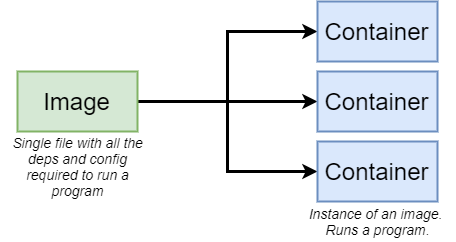

The diagram above was exported from draw.io. Its source (the exported page's mxGraphModel, read from the mxfile embedded in the PNG):
<mxGraphModel dx="1408" dy="731" grid="1" gridSize="10" guides="1" tooltips="1" connect="1" arrows="1" fold="1" page="1" pageScale="1" pageWidth="3300" pageHeight="4681" background="#ffffff" math="0" shadow="0">
  <root>
    <mxCell id="0" />
    <mxCell id="1" parent="0" />
    <mxCell id="6" style="edgeStyle=orthogonalEdgeStyle;rounded=0;html=1;exitX=1;exitY=0.5;entryX=0;entryY=0.5;jettySize=auto;orthogonalLoop=1;strokeWidth=3;fontSize=24;" parent="1" source="2" target="4" edge="1">
      <mxGeometry relative="1" as="geometry" />
    </mxCell>
    <mxCell id="7" style="edgeStyle=orthogonalEdgeStyle;rounded=0;html=1;exitX=1;exitY=0.5;jettySize=auto;orthogonalLoop=1;strokeWidth=3;fontSize=24;" parent="1" source="2" target="3" edge="1">
      <mxGeometry relative="1" as="geometry" />
    </mxCell>
    <mxCell id="8" style="edgeStyle=orthogonalEdgeStyle;rounded=0;html=1;exitX=1;exitY=0.5;entryX=0;entryY=0.5;jettySize=auto;orthogonalLoop=1;strokeWidth=3;fontSize=24;" parent="1" source="2" target="5" edge="1">
      <mxGeometry relative="1" as="geometry" />
    </mxCell>
    <mxCell id="2" value="Image" style="rounded=0;whiteSpace=wrap;html=1;strokeWidth=2;fontSize=24;align=center;fillColor=#d5e8d4;strokeColor=#82b366;" parent="1" vertex="1">
      <mxGeometry x="397" y="300" width="120" height="60" as="geometry" />
    </mxCell>
    <mxCell id="3" value="Container" style="rounded=0;whiteSpace=wrap;html=1;strokeWidth=2;fontSize=24;align=center;fillColor=#dae8fc;strokeColor=#6c8ebf;" parent="1" vertex="1">
      <mxGeometry x="697" y="300" width="120" height="60" as="geometry" />
    </mxCell>
    <mxCell id="4" value="Container" style="rounded=0;whiteSpace=wrap;html=1;strokeWidth=2;fontSize=24;align=center;fillColor=#dae8fc;strokeColor=#6c8ebf;" parent="1" vertex="1">
      <mxGeometry x="697" y="230" width="120" height="60" as="geometry" />
    </mxCell>
    <mxCell id="5" value="Container" style="rounded=0;whiteSpace=wrap;html=1;strokeWidth=2;fontSize=24;align=center;fillColor=#dae8fc;strokeColor=#6c8ebf;" parent="1" vertex="1">
      <mxGeometry x="697" y="370" width="120" height="60" as="geometry" />
    </mxCell>
    <mxCell id="9" value="Single file with all the deps and config required to run a program" style="text;html=1;strokeColor=none;fillColor=none;align=center;verticalAlign=middle;whiteSpace=wrap;rounded=0;fontSize=14;fontStyle=2" parent="1" vertex="1">
      <mxGeometry x="380" y="360" width="155" height="70" as="geometry" />
    </mxCell>
    <mxCell id="10" value="Instance of an image.&amp;nbsp; Runs a program." style="text;html=1;strokeColor=none;fillColor=none;align=center;verticalAlign=middle;whiteSpace=wrap;rounded=0;fontSize=14;fontStyle=2" parent="1" vertex="1">
      <mxGeometry x="680" y="430" width="155" height="40" as="geometry" />
    </mxCell>
  </root>
</mxGraphModel>